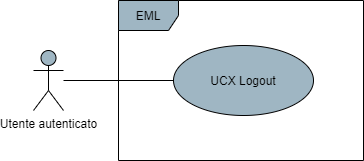

The diagram above was exported from draw.io. Its source (the exported page's mxGraphModel, read from the mxfile embedded in the PNG):
<mxGraphModel dx="1086" dy="626" grid="1" gridSize="10" guides="1" tooltips="1" connect="1" arrows="1" fold="1" page="1" pageScale="1" pageWidth="850" pageHeight="1100" math="0" shadow="0">
  <root>
    <mxCell id="0" />
    <mxCell id="1" parent="0" />
    <mxCell id="91bnOnWIWstpu17TpPb4-4" style="edgeStyle=orthogonalEdgeStyle;rounded=0;orthogonalLoop=1;jettySize=auto;html=1;endArrow=none;endFill=0;" parent="1" source="91bnOnWIWstpu17TpPb4-1" target="91bnOnWIWstpu17TpPb4-3" edge="1">
      <mxGeometry relative="1" as="geometry" />
    </mxCell>
    <mxCell id="91bnOnWIWstpu17TpPb4-1" value="Utente autenticato" style="shape=umlActor;verticalLabelPosition=bottom;verticalAlign=top;html=1;fillColor=#9FB6C3;" parent="1" vertex="1">
      <mxGeometry x="190" y="320" width="30" height="60" as="geometry" />
    </mxCell>
    <mxCell id="91bnOnWIWstpu17TpPb4-2" value="EML" style="shape=umlFrame;whiteSpace=wrap;html=1;fillColor=#9FB6C3;" parent="1" vertex="1">
      <mxGeometry x="275" y="270" width="245" height="160" as="geometry" />
    </mxCell>
    <mxCell id="91bnOnWIWstpu17TpPb4-3" value="UCX Logout" style="ellipse;whiteSpace=wrap;html=1;fillColor=#9FB6C3;" parent="1" vertex="1">
      <mxGeometry x="330" y="315" width="140" height="70" as="geometry" />
    </mxCell>
  </root>
</mxGraphModel>